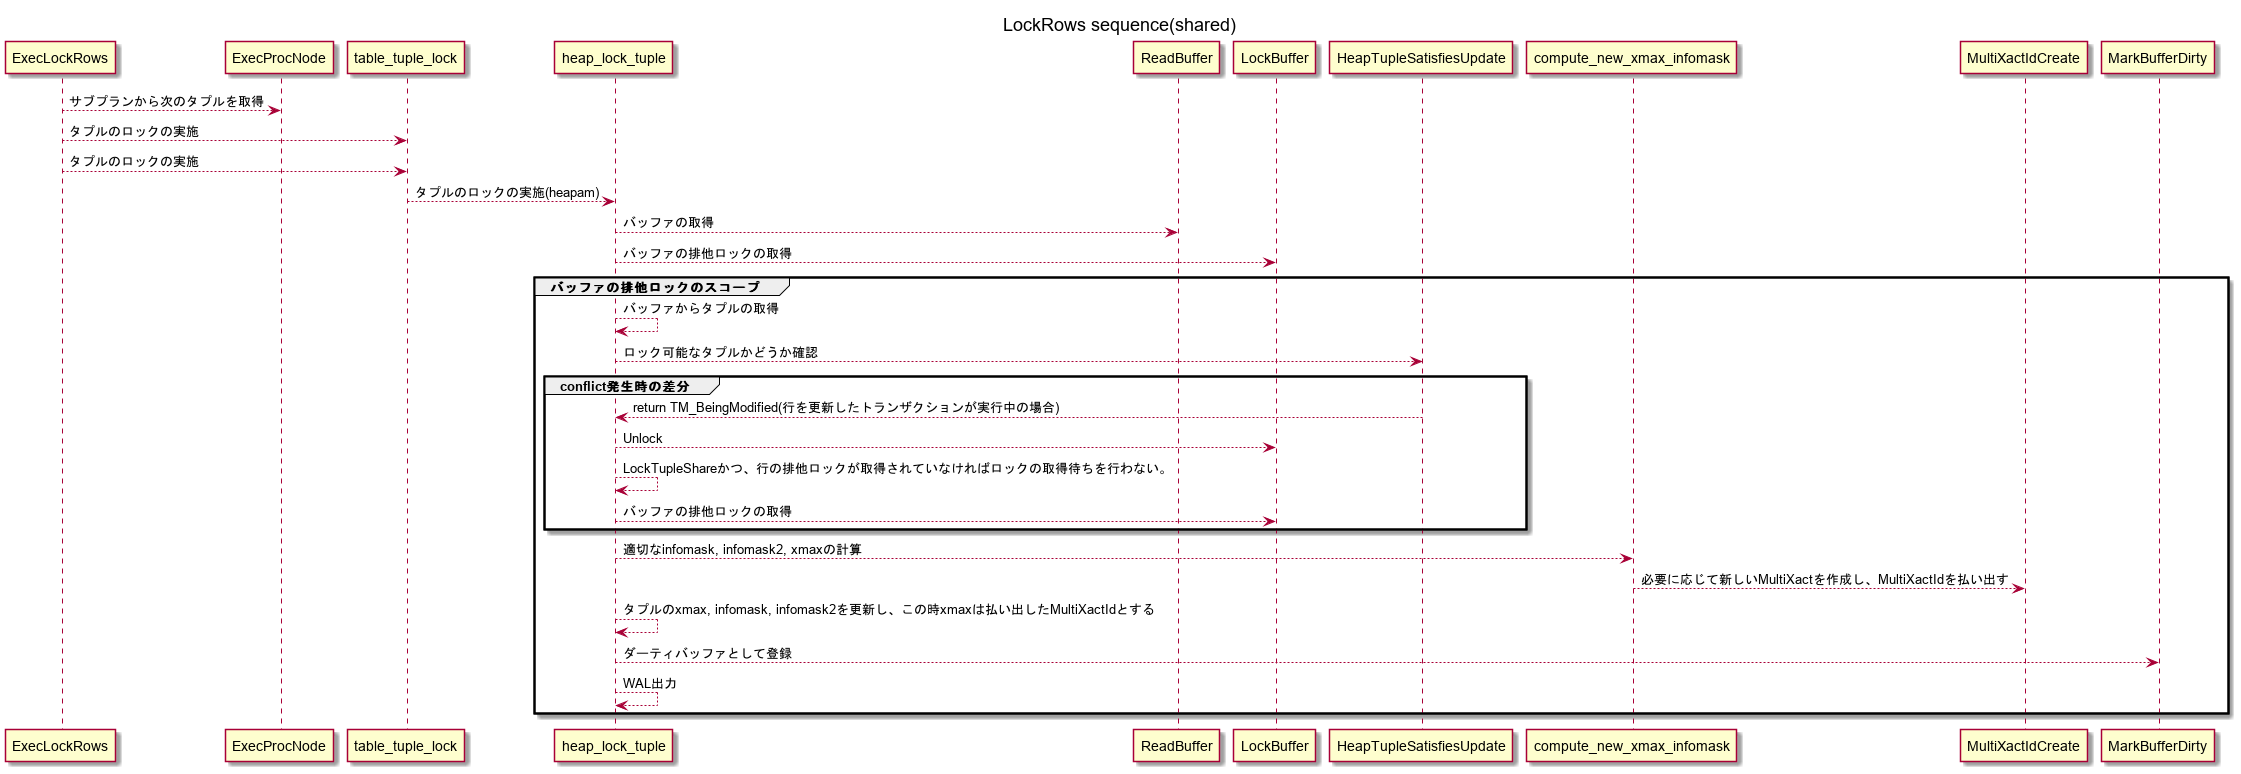

The diagram above was rendered by PlantUML. Its source (embedded in the PNG):
@startuml
title LockRows sequence(shared)

ExecLockRows --> ExecProcNode : サブプランから次のタプルを取得
ExecLockRows --> table_tuple_lock : タプルのロックの実施
ExecLockRows --> table_tuple_lock : タプルのロックの実施
table_tuple_lock --> heap_lock_tuple : タプルのロックの実施(heapam)
heap_lock_tuple --> ReadBuffer : バッファの取得
heap_lock_tuple --> LockBuffer : バッファの排他ロックの取得
group バッファの排他ロックのスコープ
    heap_lock_tuple --> heap_lock_tuple : バッファからタプルの取得
    heap_lock_tuple --> HeapTupleSatisfiesUpdate : ロック可能なタプルかどうか確認
    group conflict発生時の差分
        HeapTupleSatisfiesUpdate --> heap_lock_tuple : return TM_BeingModified(行を更新したトランザクションが実行中の場合)
        heap_lock_tuple --> LockBuffer : Unlock
        heap_lock_tuple --> heap_lock_tuple : LockTupleShareかつ、行の排他ロックが取得されていなければロックの取得待ちを行わない。
        heap_lock_tuple --> LockBuffer : バッファの排他ロックの取得
    end
    heap_lock_tuple --> compute_new_xmax_infomask : 適切なinfomask, infomask2, xmaxの計算
    compute_new_xmax_infomask --> MultiXactIdCreate : 必要に応じて新しいMultiXactを作成し、MultiXactIdを払い出す
    heap_lock_tuple --> heap_lock_tuple : タプルのxmax, infomask, infomask2を更新し、この時xmaxは払い出したMultiXactIdとする
    heap_lock_tuple --> MarkBufferDirty : ダーティバッファとして登録
    heap_lock_tuple --> heap_lock_tuple : WAL出力
end

@enduml